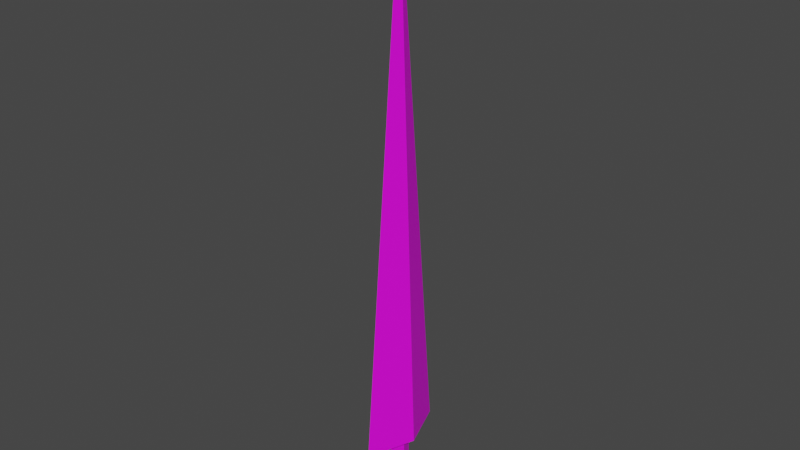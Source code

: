 # Source: GrassBlade.blend  (saved by Blender 3.1.7; exported with 4.5.12 LTS)
import bpy
from mathutils import Matrix  # noqa: F401  (used for matrix-valued properties, if any)

bpy.ops.wm.read_factory_settings(use_empty=True)
scene = bpy.context.scene
scene.name = 'Scene'

# ---- collections
col_collection = bpy.data.collections.new('Collection'); scene.collection.children.link(col_collection)

# ---- images (referenced by path relative to the original .blend; pixels are not part of the script)
import os
ASSET_DIR = os.environ.get("B2B_ASSET_DIR", "")  # directory of the original .blend (textures are referenced by path, not embedded)
HERE = os.path.dirname(os.path.abspath(__file__))  # packed textures are extracted next to this script under _unpacked/

def load_image(name, relpath, width, height, colorspace="sRGB"):
    """Load a texture the original file referenced (path relative to the .blend, or extracted next to this script)."""
    p = next((c for c in (os.path.join(HERE, relpath), os.path.join(ASSET_DIR, relpath)) if relpath and os.path.exists(c)), "")
    if p:
        img = bpy.data.images.load(p, check_existing=True)
        img.name = name
    else:  # same state as the original file: an image datablock whose file is absent (Cycles renders it pink)
        img = bpy.data.images.new(name, width, height)
        img.source = "FILE"
        img.filepath = "//" + (relpath or name)
    img.colorspace_settings.name = colorspace
    return img
img_palette_png = load_image('Palette.png', 'Palette.png', 1024, 1024, 'sRGB')

# ---- materials (node trees are filled in below, after node groups)
mat_grassblade = bpy.data.materials.new('GrassBlade')
mat_grassblade.use_transparent_shadow = False

# ---- material node trees
mat_grassblade.use_nodes = True; mat_grassblade.node_tree.nodes.clear()
_N = mat_grassblade.node_tree.nodes; _L = mat_grassblade.node_tree.links
n0 = _N.new('ShaderNodeBsdfPrincipled'); n0.name = 'Principled BSDF'; n0.location = (10, 300)
n0.distribution = 'GGX'
n0.subsurface_method = 'RANDOM_WALK_SKIN'
n0.inputs[3].default_value = 1.45
n0.inputs[27].default_value = (0.0, 0.0, 0.0, 1.0)
n0.inputs[28].default_value = 1.0
n1 = _N.new('ShaderNodeOutputMaterial'); n1.name = 'Material Output'; n1.location = (300, 300)
n2 = _N.new('ShaderNodeTexImage'); n2.name = 'Image Texture'; n2.location = (-280, 280)
n2.image = img_palette_png
n2.interpolation = 'Closest'
_L.new(n0.outputs[0], n1.inputs[0])
_L.new(n2.outputs[0], n0.inputs[0])
n1.is_active_output = True

# ---- world
world_world = bpy.data.worlds.new('World'); scene.world = world_world
world_world.use_nodes = True; world_world.node_tree.nodes.clear()
_N = world_world.node_tree.nodes; _L = world_world.node_tree.links
n0 = _N.new('ShaderNodeOutputWorld'); n0.name = 'World Output'; n0.location = (300, 300)
n1 = _N.new('ShaderNodeBackground'); n1.name = 'Background'; n1.location = (10, 300)
n1.inputs[0].default_value = (0.05088, 0.05088, 0.05088, 1.0)
_L.new(n1.outputs[0], n0.inputs[0])
n0.is_active_output = True
world_world.color = (0.05088, 0.05088, 0.05088)
world_world.use_sun_shadow = False
world_world.sun_shadow_jitter_overblur = 0.0

# ---- meshes
me_cylinder = bpy.data.meshes.new('Cylinder')
me_cylinder.from_pydata([(0.0, 1.0, -1.0), (0.0, 1.0, 1.0), (1.0, -4.371e-08, -1.0), (1.0, -4.371e-08, 1.0), (-8.742e-08, -1.0, -1.0), (-8.742e-08, -1.0, 1.0), (-1.0, 1.192e-08, -1.0), (-1.0, 1.192e-08, 1.0), (0.0, -3.415, -0.8287), (3.423, -1.528e-06, -0.8287), (-2.992e-07, 3.415, -0.8287), (-3.423, -1.718e-06, -0.8287), (0.0, 1.677e-06, -14.76)], [], [(0, 1, 3, 2), (2, 3, 5, 4), (3, 1, 7, 5), (4, 5, 7, 6), (6, 7, 1, 0), (0, 2, 4, 6), (8, 12, 9), (9, 12, 10), (8, 9, 10, 11), (10, 12, 11), (11, 12, 8)])
_uv = me_cylinder.uv_layers.new(name='UVMap')
_uv.uv.foreach_set('vector', [0.1064, 0.63, 0.1064, 0.63, 0.1064, 0.63, 0.1064, 0.63, 0.1064, 0.63, 0.1064, 0.63, 0.1064, 0.63, 0.1064, 0.63, 0.1064, 0.63, 0.1064, 0.63, 0.1064, 0.63, 0.1064, 0.63, 0.1064, 0.63, 0.1064, 0.63, 0.1064, 0.63, 0.1064, 0.63, 0.1064, 0.63, 0.1064, 0.63, 0.1064, 0.63, 0.1064, 0.63, 0.1064, 0.63, 0.1064, 0.63, 0.1064, 0.63, 0.1064, 0.63, 0.1064, 0.63, 0.1064, 0.63, 0.1064, 0.63, 0.1064, 0.63, 0.1064, 0.63, 0.1064, 0.63, 0.1064, 0.63, 0.1064, 0.63, 0.1064, 0.63, 0.1064, 0.63, 0.1064, 0.63, 0.1064, 0.63, 0.1064, 0.63, 0.1064, 0.63, 0.1064, 0.63, 0.1064, 0.63])
me_cylinder.materials.append(mat_grassblade)
me_cylinder.use_remesh_fix_poles = True
me_cylinder.use_remesh_preserve_attributes = False
me_cylinder.update()

# ---- objects
ob_cylinder = bpy.data.objects.new('Cylinder', me_cylinder)

# ---- transforms, parenting, visibility, modifiers, constraints
ob_cylinder.location = (0.0, 0.0, 4.939)
ob_cylinder.rotation_euler = (3.142, 0.0, 0.0)
ob_cylinder.scale = (0.08533, 0.2301, 0.6337)

# ---- collection membership
col_collection.objects.link(ob_cylinder)

# ---- scene / render settings (as saved in the file)
scene.frame_start = 1; scene.frame_end = 250; scene.frame_set(1)
scene.render.engine = 'BLENDER_EEVEE_NEXT'
scene.cycles.sampling_pattern = 'TABULATED_SOBOL'
scene.cycles.use_light_tree = False
scene.view_settings.view_transform = 'Filmic'
bpy.context.view_layer.update()

# ---- added for rendering (the .blend has no active camera and no usable light): camera, sun
cam_auto = bpy.data.cameras.new('AutoCamera')
cam_auto.lens = 50.0
cam_auto.sensor_width = 36.0
cam_auto.clip_end = 1000.0
ob_auto_camera = bpy.data.objects.new('AutoCamera', cam_auto)
scene.collection.objects.link(ob_auto_camera)
ob_auto_camera.location = (9.36895, -11.2427, 16.7935)
ob_auto_camera.rotation_euler = (1.09748, -7.21219e-08, 0.694738)
scene.camera = ob_auto_camera
light_auto_sun = bpy.data.lights.new('AutoSun', 'SUN')
light_auto_sun.energy = 3.0
light_auto_sun.angle = 0.0523599
ob_auto_sun = bpy.data.objects.new('AutoSun', light_auto_sun)
scene.collection.objects.link(ob_auto_sun)
ob_auto_sun.rotation_euler = (0.872665, 0.174533, 0.523599)
bpy.context.view_layer.update()
